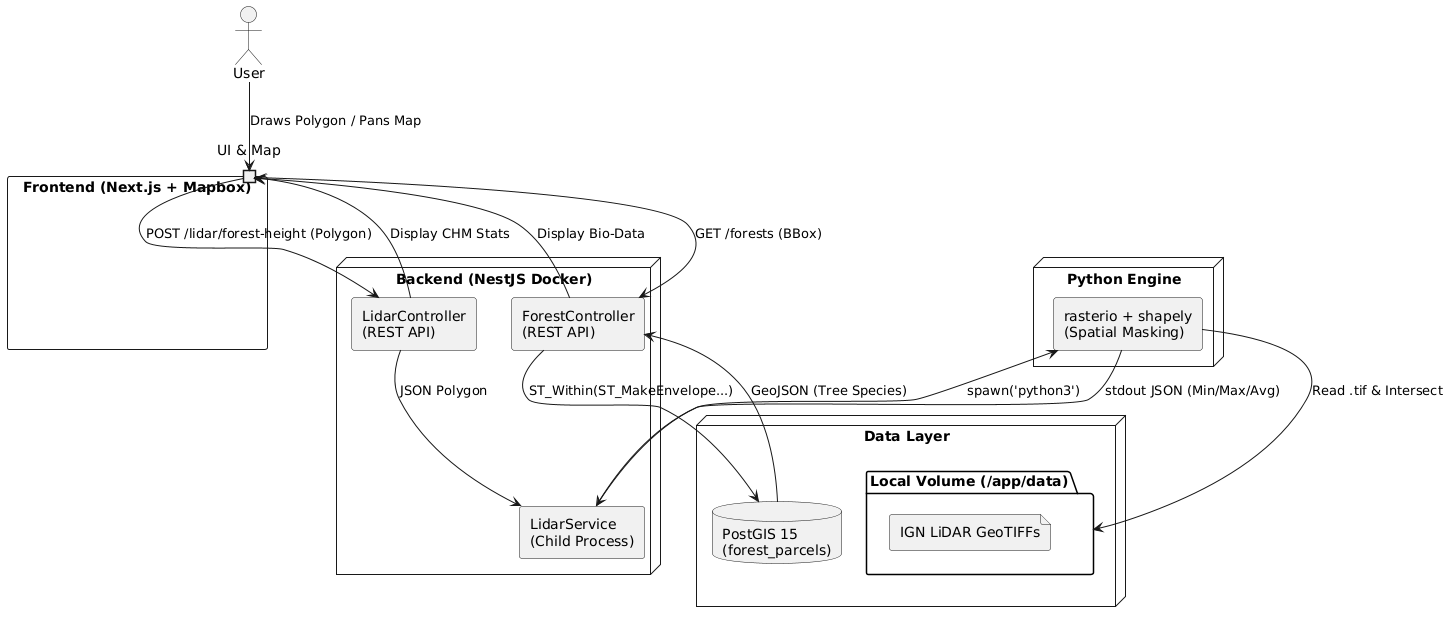

The diagram above was rendered by PlantUML. Its source (embedded in the PNG):
@startuml
skinparam componentStyle rectangle
skinparam backgroundColor transparent
skinparam defaultFontName Arial

actor "User" as user
component "Frontend (Next.js + Mapbox)" as frontend {
  port "UI & Map" as map
}

node "Backend (NestJS Docker)" as backend {
  component "ForestController\n(REST API)" as api1
  component "LidarController\n(REST API)" as api2
  component "LidarService\n(Child Process)" as service
}

node "Data Layer" as data {
  database "PostGIS 15\n(forest_parcels)" as db
  folder "Local Volume (/app/data)" as vol {
    file "IGN LiDAR GeoTIFFs" as tif
  }
}

node "Python Engine" as python {
  component "rasterio + shapely\n(Spatial Masking)" as py_script
}

user --> map : Draws Polygon / Pans Map
map --> api1 : GET /forests (BBox)
map --> api2 : POST /lidar/forest-height (Polygon)

api1 --> db : ST_Within(ST_MakeEnvelope...)
db --> api1 : GeoJSON (Tree Species)

api2 --> service : JSON Polygon
service --> py_script : spawn('python3')
py_script --> vol : Read .tif & Intersect
py_script --> service : stdout JSON (Min/Max/Avg)

api1 --> map : Display Bio-Data
api2 --> map : Display CHM Stats
@enduml